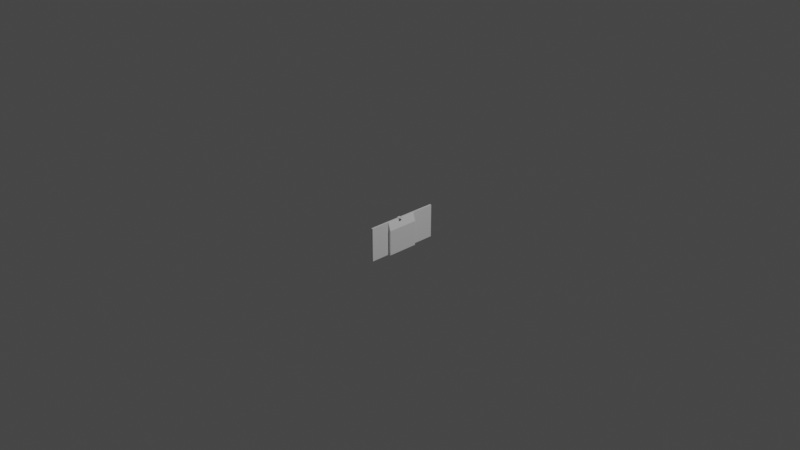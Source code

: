 # Source: mic-mount.blend  (saved by Blender 3.3.6; exported with 4.5.12 LTS)
import bpy
from mathutils import Matrix  # noqa: F401  (used for matrix-valued properties, if any)

bpy.ops.wm.read_factory_settings(use_empty=True)
scene = bpy.context.scene
scene.name = 'Scene'

# ---- materials (node trees are filled in below, after node groups)
mat_material = bpy.data.materials.new('Material')
mat_material.alpha_threshold = 0.0
mat_material.use_transparent_shadow = False
mat_material.line_color = (0.0, 0.0, 0.0, 1.0)

# ---- material node trees
mat_material.use_nodes = True; mat_material.node_tree.nodes.clear()
_N = mat_material.node_tree.nodes; _L = mat_material.node_tree.links
n0 = _N.new('ShaderNodeOutputMaterial'); n0.name = 'Material Output'; n0.location = (300, 300)
n1 = _N.new('ShaderNodeBsdfPrincipled'); n1.name = 'Principled BSDF'; n1.location = (10, 300)
n1.distribution = 'GGX'
n1.subsurface_method = 'RANDOM_WALK_SKIN'
n1.inputs[2].default_value = 0.4
n1.inputs[3].default_value = 1.45
n1.inputs[27].default_value = (0.0, 0.0, 0.0, 1.0)
n1.inputs[28].default_value = 1.0
_L.new(n1.outputs[0], n0.inputs[0])
n0.is_active_output = True

# ---- world
world_world = bpy.data.worlds.new('World'); scene.world = world_world
world_world.use_nodes = True; world_world.node_tree.nodes.clear()
_N = world_world.node_tree.nodes; _L = world_world.node_tree.links
n0 = _N.new('ShaderNodeOutputWorld'); n0.name = 'World Output'; n0.location = (300, 300)
n1 = _N.new('ShaderNodeBackground'); n1.name = 'Background'; n1.location = (10, 300)
n1.inputs[0].default_value = (0.05088, 0.05088, 0.05088, 1.0)
_L.new(n1.outputs[0], n0.inputs[0])
n0.is_active_output = True
world_world.color = (0.05088, 0.05088, 0.05088)
world_world.use_sun_shadow = False
world_world.sun_shadow_jitter_overblur = 0.0

# ---- cameras
cam_camera = bpy.data.cameras.new('Camera')
cam_camera.clip_end = 100.0
cam_camera.ortho_scale = 7.314

# ---- lights
light_light = bpy.data.lights.new('Light', 'POINT')
light_light.transmission_factor = 0.0
light_light.energy = 1000.0
light_light.shadow_soft_size = 0.1
light_light.shadow_maximum_resolution = 0.006
light_light.use_absolute_resolution = True

# ---- meshes
me_cube = bpy.data.meshes.new('Cube')
me_cube.from_pydata([(0.664, 0.3, 1.0), (0.9468, 0.3, -1.0), (0.664, -0.3, 1.0), (0.9468, -0.3, -1.0), (-1.0, 0.3, 1.0), (-1.0, 0.3, -1.0), (-1.0, -0.3, 1.0), (-1.0, -0.3, -1.0), (1.625, 0.2669, 1.22)], [], [(0, 4, 6, 2), (3, 2, 6, 7), (7, 6, 4, 5), (5, 1, 3, 7), (1, 0, 2, 3), (5, 4, 0, 1)])
_uv = me_cube.uv_layers.new(name='UVMap')
_uv.uv.foreach_set('vector', [0.625, 0.5, 0.875, 0.5, 0.875, 0.75, 0.625, 0.75, 0.375, 0.75, 0.625, 0.75, 0.625, 1.0, 0.375, 1.0, 0.375, 0.0, 0.625, 0.0, 0.625, 0.25, 0.375, 0.25, 0.125, 0.5, 0.375, 0.5, 0.375, 0.75, 0.125, 0.75, 0.375, 0.5, 0.625, 0.5, 0.625, 0.75, 0.375, 0.75, 0.375, 0.25, 0.625, 0.25, 0.625, 0.5, 0.375, 0.5])
me_cube.materials.append(mat_material)
me_cube.use_mirror_vertex_groups = False
me_cube.update()
me_cylinder = bpy.data.meshes.new('Cylinder')
me_cylinder.from_pydata([(0.0, 0.009075, -0.0025), (0.0, 0.009075, 0.0025), (0.00177, 0.008901, -0.0025), (0.00177, 0.008901, 0.0025), (0.003473, 0.008384, -0.0025), (0.003473, 0.008384, 0.0025), (0.005042, 0.007546, -0.0025), (0.005042, 0.007546, 0.0025), (0.006417, 0.006417, -0.0025), (0.006417, 0.006417, 0.0025), (0.007546, 0.005042, -0.0025), (0.007546, 0.005042, 0.0025), (0.008384, 0.003473, -0.0025), (0.008384, 0.003473, 0.0025), (0.008901, 0.00177, -0.0025), (0.008901, 0.00177, 0.0025), (0.009075, -3.967e-10, -0.0025), (0.009075, -3.967e-10, 0.0025), (0.008901, -0.00177, -0.0025), (0.008901, -0.00177, 0.0025), (0.008384, -0.003473, -0.0025), (0.008384, -0.003473, 0.0025), (0.007546, -0.005042, -0.0025), (0.007546, -0.005042, 0.0025), (0.006417, -0.006417, -0.0025), (0.006417, -0.006417, 0.0025), (0.005042, -0.007546, -0.0025), (0.005042, -0.007546, 0.0025), (0.003473, -0.008384, -0.0025), (0.003473, -0.008384, 0.0025), (0.00177, -0.008901, -0.0025), (0.00177, -0.008901, 0.0025), (-7.934e-10, -0.009075, -0.0025), (-7.934e-10, -0.009075, 0.0025), (-0.00177, -0.008901, -0.0025), (-0.00177, -0.008901, 0.0025), (-0.003473, -0.008384, -0.0025), (-0.003473, -0.008384, 0.0025), (-0.005042, -0.007546, -0.0025), (-0.005042, -0.007546, 0.0025), (-0.006417, -0.006417, -0.0025), (-0.006417, -0.006417, 0.0025), (-0.007546, -0.005042, -0.0025), (-0.007546, -0.005042, 0.0025), (-0.008384, -0.003473, -0.0025), (-0.008384, -0.003473, 0.0025), (-0.008901, -0.00177, -0.0025), (-0.008901, -0.00177, 0.0025), (-0.009075, 1.082e-10, -0.0025), (-0.009075, 1.082e-10, 0.0025), (-0.008901, 0.00177, -0.0025), (-0.008901, 0.00177, 0.0025), (-0.008384, 0.003473, -0.0025), (-0.008384, 0.003473, 0.0025), (-0.007546, 0.005042, -0.0025), (-0.007546, 0.005042, 0.0025), (-0.006417, 0.006417, -0.0025), (-0.006417, 0.006417, 0.0025), (-0.005042, 0.007546, -0.0025), (-0.005042, 0.007546, 0.0025), (-0.003473, 0.008384, -0.0025), (-0.003473, 0.008384, 0.0025), (-0.00177, 0.008901, -0.0025), (-0.00177, 0.008901, 0.0025)], [], [(0, 1, 3, 2), (2, 3, 5, 4), (4, 5, 7, 6), (6, 7, 9, 8), (8, 9, 11, 10), (10, 11, 13, 12), (12, 13, 15, 14), (14, 15, 17, 16), (16, 17, 19, 18), (18, 19, 21, 20), (20, 21, 23, 22), (22, 23, 25, 24), (24, 25, 27, 26), (26, 27, 29, 28), (28, 29, 31, 30), (30, 31, 33, 32), (32, 33, 35, 34), (34, 35, 37, 36), (36, 37, 39, 38), (38, 39, 41, 40), (40, 41, 43, 42), (42, 43, 45, 44), (44, 45, 47, 46), (46, 47, 49, 48), (48, 49, 51, 50), (50, 51, 53, 52), (52, 53, 55, 54), (54, 55, 57, 56), (56, 57, 59, 58), (58, 59, 61, 60), (3, 1, 63, 61, 59, 57, 55, 53, 51, 49, 47, 45, 43, 41, 39, 37, 35, 33, 31, 29, 27, 25, 23, 21, 19, 17, 15, 13, 11, 9, 7, 5), (60, 61, 63, 62), (62, 63, 1, 0), (0, 2, 4, 6, 8, 10, 12, 14, 16, 18, 20, 22, 24, 26, 28, 30, 32, 34, 36, 38, 40, 42, 44, 46, 48, 50, 52, 54, 56, 58, 60, 62)])
_uv = me_cylinder.uv_layers.new(name='UVMap')
_uv.uv.foreach_set('vector', [1.0, 0.5, 1.0, 1.0, 0.9688, 1.0, 0.9688, 0.5, 0.9688, 0.5, 0.9688, 1.0, 0.9375, 1.0, 0.9375, 0.5, 0.9375, 0.5, 0.9375, 1.0, 0.9062, 1.0, 0.9062, 0.5, 0.9062, 0.5, 0.9062, 1.0, 0.875, 1.0, 0.875, 0.5, 0.875, 0.5, 0.875, 1.0, 0.8438, 1.0, 0.8438, 0.5, 0.8438, 0.5, 0.8438, 1.0, 0.8125, 1.0, 0.8125, 0.5, 0.8125, 0.5, 0.8125, 1.0, 0.7812, 1.0, 0.7812, 0.5, 0.7812, 0.5, 0.7812, 1.0, 0.75, 1.0, 0.75, 0.5, 0.75, 0.5, 0.75, 1.0, 0.7188, 1.0, 0.7188, 0.5, 0.7188, 0.5, 0.7188, 1.0, 0.6875, 1.0, 0.6875, 0.5, 0.6875, 0.5, 0.6875, 1.0, 0.6562, 1.0, 0.6562, 0.5, 0.6562, 0.5, 0.6562, 1.0, 0.625, 1.0, 0.625, 0.5, 0.625, 0.5, 0.625, 1.0, 0.5938, 1.0, 0.5938, 0.5, 0.5938, 0.5, 0.5938, 1.0, 0.5625, 1.0, 0.5625, 0.5, 0.5625, 0.5, 0.5625, 1.0, 0.5312, 1.0, 0.5312, 0.5, 0.5312, 0.5, 0.5312, 1.0, 0.5, 1.0, 0.5, 0.5, 0.5, 0.5, 0.5, 1.0, 0.4688, 1.0, 0.4688, 0.5, 0.4688, 0.5, 0.4688, 1.0, 0.4375, 1.0, 0.4375, 0.5, 0.4375, 0.5, 0.4375, 1.0, 0.4062, 1.0, 0.4062, 0.5, 0.4062, 0.5, 0.4062, 1.0, 0.375, 1.0, 0.375, 0.5, 0.375, 0.5, 0.375, 1.0, 0.3438, 1.0, 0.3438, 0.5, 0.3438, 0.5, 0.3438, 1.0, 0.3125, 1.0, 0.3125, 0.5, 0.3125, 0.5, 0.3125, 1.0, 0.2812, 1.0, 0.2812, 0.5, 0.2812, 0.5, 0.2812, 1.0, 0.25, 1.0, 0.25, 0.5, 0.25, 0.5, 0.25, 1.0, 0.2188, 1.0, 0.2188, 0.5, 0.2188, 0.5, 0.2188, 1.0, 0.1875, 1.0, 0.1875, 0.5, 0.1875, 0.5, 0.1875, 1.0, 0.1562, 1.0, 0.1562, 0.5, 0.1562, 0.5, 0.1562, 1.0, 0.125, 1.0, 0.125, 0.5, 0.125, 0.5, 0.125, 1.0, 0.09375, 1.0, 0.09375, 0.5, 0.09375, 0.5, 0.09375, 1.0, 0.0625, 1.0, 0.0625, 0.5, 0.2968, 0.4854, 0.25, 0.49, 0.2032, 0.4854, 0.1582, 0.4717, 0.1167, 0.4496, 0.08029, 0.4197, 0.05045, 0.3833, 0.02827, 0.3418, 0.01461, 0.2968, 0.01, 0.25, 0.01461, 0.2032, 0.02827, 0.1582, 0.05045, 0.1167, 0.08029, 0.08029, 0.1167, 0.05045, 0.1582, 0.02827, 0.2032, 0.01461, 0.25, 0.01, 0.2968, 0.01461, 0.3418, 0.02827, 0.3833, 0.05045, 0.4197, 0.08029, 0.4496, 0.1167, 0.4717, 0.1582, 0.4854, 0.2032, 0.49, 0.25, 0.4854, 0.2968, 0.4717, 0.3418, 0.4496, 0.3833, 0.4197, 0.4197, 0.3833, 0.4496, 0.3418, 0.4717, 0.0625, 0.5, 0.0625, 1.0, 0.03125, 1.0, 0.03125, 0.5, 0.03125, 0.5, 0.03125, 1.0, 0.0, 1.0, 0.0, 0.5, 0.75, 0.49, 0.7968, 0.4854, 0.8418, 0.4717, 0.8833, 0.4496, 0.9197, 0.4197, 0.9496, 0.3833, 0.9717, 0.3418, 0.9854, 0.2968, 0.99, 0.25, 0.9854, 0.2032, 0.9717, 0.1582, 0.9496, 0.1167, 0.9197, 0.08029, 0.8833, 0.05045, 0.8418, 0.02827, 0.7968, 0.01461, 0.75, 0.01, 0.7032, 0.01461, 0.6582, 0.02827, 0.6167, 0.05045, 0.5803, 0.08029, 0.5504, 0.1167, 0.5283, 0.1582, 0.5146, 0.2032, 0.51, 0.25, 0.5146, 0.2968, 0.5283, 0.3418, 0.5504, 0.3833, 0.5803, 0.4197, 0.6167, 0.4496, 0.6582, 0.4717, 0.7032, 0.4854])
me_cylinder.update()
me_cube_003 = bpy.data.meshes.new('Cube.003')
me_cube_003.from_pydata([(-0.012, -0.012, -0.012), (-0.012, -0.012, 0.012), (-0.012, 0.012, -0.012), (-0.012, 0.012, 0.012), (0.012, -0.012, -0.012), (0.012, -0.012, 0.012), (0.012, 0.012, -0.012), (0.012, 0.012, 0.012)], [], [(0, 1, 3, 2), (2, 3, 7, 6), (6, 7, 5, 4), (4, 5, 1, 0), (2, 6, 4, 0), (7, 3, 1, 5)])
_uv = me_cube_003.uv_layers.new(name='UVMap')
_uv.uv.foreach_set('vector', [0.375, 0.0, 0.625, 0.0, 0.625, 0.25, 0.375, 0.25, 0.375, 0.25, 0.625, 0.25, 0.625, 0.5, 0.375, 0.5, 0.375, 0.5, 0.625, 0.5, 0.625, 0.75, 0.375, 0.75, 0.375, 0.75, 0.625, 0.75, 0.625, 1.0, 0.375, 1.0, 0.125, 0.5, 0.375, 0.5, 0.375, 0.75, 0.125, 0.75, 0.625, 0.5, 0.875, 0.5, 0.875, 0.75, 0.625, 0.75])
me_cube_003.update()
me_cube_005 = bpy.data.meshes.new('Cube.005')
me_cube_005.from_pydata([(1.0, 1.0, 1.0), (1.0, 1.0, -1.0), (1.0, -0.8333, 1.0), (1.0, -0.8333, -1.0), (-1.0, 1.0, 1.0), (-1.0, 1.0, -1.0), (-1.0, -0.8333, 1.0), (-1.0, -0.8333, -1.0), (1.0, 1.0, -1.0), (1.0, -0.8333, -1.0)], [(9, 8)], [(0, 4, 6, 2), (3, 2, 6, 7), (7, 6, 4, 5), (5, 1, 3, 7), (1, 0, 2, 3), (5, 4, 0, 1)])
_uv = me_cube_005.uv_layers.new(name='UVMap')
_uv.uv.foreach_set('vector', [0.625, 0.5, 0.875, 0.5, 0.875, 0.75, 0.625, 0.75, 0.375, 0.75, 0.625, 0.75, 0.625, 1.0, 0.375, 1.0, 0.375, 0.0, 0.625, 0.0, 0.625, 0.25, 0.375, 0.25, 0.125, 0.5, 0.375, 0.5, 0.375, 0.75, 0.125, 0.75, 0.375, 0.5, 0.625, 0.5, 0.625, 0.75, 0.375, 0.75, 0.375, 0.25, 0.625, 0.25, 0.625, 0.5, 0.375, 0.5])
me_cube_005.materials.append(mat_material)
me_cube_005.use_mirror_vertex_groups = False
me_cube_005.update()
me_cube_006 = bpy.data.meshes.new('Cube.006')
me_cube_006.from_pydata([(1.0, 1.0, 1.0), (1.0, 1.0, -1.0), (1.0, -0.8333, 1.0), (1.0, -0.8333, -1.0), (-1.0, 1.0, 1.0), (-1.0, 1.0, -1.0), (-1.0, -0.8333, 1.0), (-1.0, -0.8333, -1.0), (1.0, 1.0, -1.0), (1.0, -0.8333, -1.0)], [(9, 8)], [(0, 4, 6, 2), (3, 2, 6, 7), (7, 6, 4, 5), (5, 1, 3, 7), (1, 0, 2, 3), (5, 4, 0, 1)])
_uv = me_cube_006.uv_layers.new(name='UVMap')
_uv.uv.foreach_set('vector', [0.625, 0.5, 0.875, 0.5, 0.875, 0.75, 0.625, 0.75, 0.375, 0.75, 0.625, 0.75, 0.625, 1.0, 0.375, 1.0, 0.375, 0.0, 0.625, 0.0, 0.625, 0.25, 0.375, 0.25, 0.125, 0.5, 0.375, 0.5, 0.375, 0.75, 0.125, 0.75, 0.375, 0.5, 0.625, 0.5, 0.625, 0.75, 0.375, 0.75, 0.375, 0.25, 0.625, 0.25, 0.625, 0.5, 0.375, 0.5])
me_cube_006.materials.append(mat_material)
me_cube_006.use_mirror_vertex_groups = False
me_cube_006.update()
me_cube_007 = bpy.data.meshes.new('Cube.007')
me_cube_007.from_pydata([(-0.034, -0.034, -0.034), (-0.034, -0.034, 0.034), (-0.034, 0.034, -0.034), (-0.034, 0.034, 0.034), (0.034, -0.034, -0.034), (-0.034, -0.034, 0.034), (0.034, 0.034, -0.034), (-0.034, 0.034, 0.034)], [], [(0, 1, 3, 2), (2, 3, 7, 6), (6, 7, 5, 4), (4, 5, 1, 0), (2, 6, 4, 0), (7, 3, 1, 5)])
_uv = me_cube_007.uv_layers.new(name='UVMap')
_uv.uv.foreach_set('vector', [0.375, 0.0, 0.625, 0.0, 0.625, 0.25, 0.375, 0.25, 0.375, 0.25, 0.625, 0.25, 0.625, 0.5, 0.375, 0.5, 0.375, 0.5, 0.625, 0.5, 0.625, 0.75, 0.375, 0.75, 0.375, 0.75, 0.625, 0.75, 0.625, 1.0, 0.375, 1.0, 0.125, 0.5, 0.375, 0.5, 0.375, 0.75, 0.125, 0.75, 0.625, 0.5, 0.875, 0.5, 0.875, 0.75, 0.625, 0.75])
me_cube_007.update()
me_circle_002 = bpy.data.meshes.new('Circle.002')
me_circle_002.from_pydata([(0.0, 0.0032, 0.0), (-0.0006243, 0.003139, 0.0), (-0.001225, 0.002956, 0.0), (-0.001778, 0.002661, 0.0), (-0.002263, 0.002263, 0.0), (-0.002661, 0.001778, 0.0), (-0.002956, 0.001225, 0.0), (-0.003139, 0.0006243, 0.0), (-0.0032, -1.399e-10, 0.0), (-0.003139, -0.0006243, 0.0), (-0.002956, -0.001225, 0.0), (-0.002661, -0.001778, 0.0), (-0.002263, -0.002263, 0.0), (-0.001778, -0.002661, 0.0), (-0.001225, -0.002956, 0.0), (-0.0006243, -0.003139, 0.0), (2.798e-10, -0.0032, 0.0), (0.0006243, -0.003139, 0.0), (0.001225, -0.002956, 0.0), (0.001778, -0.002661, 0.0), (0.002263, -0.002263, 0.0), (0.002661, -0.001778, 0.0), (0.002956, -0.001225, 0.0), (0.003139, -0.0006243, 0.0), (0.0032, 3.816e-11, 0.0), (0.003139, 0.0006243, 0.0), (0.002956, 0.001225, 0.0), (0.002661, 0.001778, 0.0), (0.002263, 0.002263, 0.0), (0.001778, 0.002661, 0.0), (0.001225, 0.002956, 0.0), (0.0006243, 0.003139, 0.0), (0.0, 0.0032, 0.0026), (-0.0006243, 0.003139, 0.0026), (-0.001225, 0.002956, 0.0026), (-0.001778, 0.002661, 0.0026), (-0.002263, 0.002263, 0.0026), (-0.002661, 0.001778, 0.0026), (-0.002956, 0.001225, 0.0026), (-0.003139, 0.0006243, 0.0026), (-0.0032, -1.399e-10, 0.0026), (-0.003139, -0.0006243, 0.0026), (-0.002956, -0.001225, 0.0026), (-0.002661, -0.001778, 0.0026), (-0.002263, -0.002263, 0.0026), (-0.001778, -0.002661, 0.0026), (-0.001225, -0.002956, 0.0026), (-0.0006243, -0.003139, 0.0026), (2.798e-10, -0.0032, 0.0026), (0.0006243, -0.003139, 0.0026), (0.001225, -0.002956, 0.0026), (0.001778, -0.002661, 0.0026), (0.002263, -0.002263, 0.0026), (0.002661, -0.001778, 0.0026), (0.002956, -0.001225, 0.0026), (0.003139, -0.0006243, 0.0026), (0.0032, 3.816e-11, 0.0026), (0.003139, 0.0006243, 0.0026), (0.002956, 0.001225, 0.0026), (0.002661, 0.001778, 0.0026), (0.002263, 0.002263, 0.0026), (0.001778, 0.002661, 0.0026), (0.001225, 0.002956, 0.0026), (0.0006243, 0.003139, 0.0026)], [], [(0, 31, 30, 29, 28, 27, 26, 25, 24, 23, 22, 21, 20, 19, 18, 17, 16, 15, 14, 13, 12, 11, 10, 9, 8, 7, 6, 5, 4, 3, 2, 1), (32, 33, 34, 35, 36, 37, 38, 39, 40, 41, 42, 43, 44, 45, 46, 47, 48, 49, 50, 51, 52, 53, 54, 55, 56, 57, 58, 59, 60, 61, 62, 63), (13, 14, 46, 45), (0, 1, 33, 32), (27, 28, 60, 59), (14, 15, 47, 46), (1, 2, 34, 33), (28, 29, 61, 60), (15, 16, 48, 47), (2, 3, 35, 34), (29, 30, 62, 61), (16, 17, 49, 48), (3, 4, 36, 35), (30, 31, 63, 62), (17, 18, 50, 49), (4, 5, 37, 36), (31, 0, 32, 63), (18, 19, 51, 50), (5, 6, 38, 37), (19, 20, 52, 51), (6, 7, 39, 38), (20, 21, 53, 52), (7, 8, 40, 39), (21, 22, 54, 53), (8, 9, 41, 40), (22, 23, 55, 54), (9, 10, 42, 41), (23, 24, 56, 55), (10, 11, 43, 42), (24, 25, 57, 56), (11, 12, 44, 43), (25, 26, 58, 57), (12, 13, 45, 44), (26, 27, 59, 58)])
_uv = me_circle_002.uv_layers.new(name='UVMap')
_uv.uv.foreach_set('vector', [0.5, 1.0, 0.5975, 0.9904, 0.6913, 0.9619, 0.7778, 0.9157, 0.8536, 0.8536, 0.9157, 0.7778, 0.9619, 0.6913, 0.9904, 0.5975, 1.0, 0.5, 0.9904, 0.4025, 0.9619, 0.3087, 0.9157, 0.2222, 0.8536, 0.1464, 0.7778, 0.08427, 0.6913, 0.03806, 0.5975, 0.009607, 0.5, 0.0, 0.4025, 0.009607, 0.3087, 0.03806, 0.2222, 0.08427, 0.1464, 0.1464, 0.08427, 0.2222, 0.03806, 0.3087, 0.009607, 0.4025, 0.0, 0.5, 0.009607, 0.5975, 0.03806, 0.6913, 0.08427, 0.7778, 0.1464, 0.8536, 0.2222, 0.9157, 0.3087, 0.9619, 0.4025, 0.9904, 0.5, 1.0, 0.4025, 0.9904, 0.3087, 0.9619, 0.2222, 0.9157, 0.1464, 0.8536, 0.08427, 0.7778, 0.03806, 0.6913, 0.009607, 0.5975, 0.0, 0.5, 0.009607, 0.4025, 0.03806, 0.3087, 0.08427, 0.2222, 0.1464, 0.1464, 0.2222, 0.08427, 0.3087, 0.03806, 0.4025, 0.009607, 0.5, 0.0, 0.5975, 0.009607, 0.6913, 0.03806, 0.7778, 0.08427, 0.8536, 0.1464, 0.9157, 0.2222, 0.9619, 0.3087, 0.9904, 0.4025, 1.0, 0.5, 0.9904, 0.5975, 0.9619, 0.6913, 0.9157, 0.7778, 0.8536, 0.8536, 0.7778, 0.9157, 0.6913, 0.9619, 0.5975, 0.9904, 0.2222, 0.08427, 0.3087, 0.03806, 0.3087, 0.03806, 0.2222, 0.08427, 0.5, 1.0, 0.4025, 0.9904, 0.4025, 0.9904, 0.5, 1.0, 0.9157, 0.7778, 0.8536, 0.8536, 0.8536, 0.8536, 0.9157, 0.7778, 0.3087, 0.03806, 0.4025, 0.009607, 0.4025, 0.009607, 0.3087, 0.03806, 0.4025, 0.9904, 0.3087, 0.9619, 0.3087, 0.9619, 0.4025, 0.9904, 0.8536, 0.8536, 0.7778, 0.9157, 0.7778, 0.9157, 0.8536, 0.8536, 0.4025, 0.009607, 0.5, 0.0, 0.5, 0.0, 0.4025, 0.009607, 0.3087, 0.9619, 0.2222, 0.9157, 0.2222, 0.9157, 0.3087, 0.9619, 0.7778, 0.9157, 0.6913, 0.9619, 0.6913, 0.9619, 0.7778, 0.9157, 0.5, 0.0, 0.5975, 0.009607, 0.5975, 0.009607, 0.5, 0.0, 0.2222, 0.9157, 0.1464, 0.8536, 0.1464, 0.8536, 0.2222, 0.9157, 0.6913, 0.9619, 0.5975, 0.9904, 0.5975, 0.9904, 0.6913, 0.9619, 0.5975, 0.009607, 0.6913, 0.03806, 0.6913, 0.03806, 0.5975, 0.009607, 0.1464, 0.8536, 0.08427, 0.7778, 0.08427, 0.7778, 0.1464, 0.8536, 0.5975, 0.9904, 0.5, 1.0, 0.5, 1.0, 0.5975, 0.9904, 0.6913, 0.03806, 0.7778, 0.08427, 0.7778, 0.08427, 0.6913, 0.03806, 0.08427, 0.7778, 0.03806, 0.6913, 0.03806, 0.6913, 0.08427, 0.7778, 0.7778, 0.08427, 0.8536, 0.1464, 0.8536, 0.1464, 0.7778, 0.08427, 0.03806, 0.6913, 0.009607, 0.5975, 0.009607, 0.5975, 0.03806, 0.6913, 0.8536, 0.1464, 0.9157, 0.2222, 0.9157, 0.2222, 0.8536, 0.1464, 0.009607, 0.5975, 0.0, 0.5, 0.0, 0.5, 0.009607, 0.5975, 0.9157, 0.2222, 0.9619, 0.3087, 0.9619, 0.3087, 0.9157, 0.2222, 0.0, 0.5, 0.009607, 0.4025, 0.009607, 0.4025, 0.0, 0.5, 0.9619, 0.3087, 0.9904, 0.4025, 0.9904, 0.4025, 0.9619, 0.3087, 0.009607, 0.4025, 0.03806, 0.3087, 0.03806, 0.3087, 0.009607, 0.4025, 0.9904, 0.4025, 1.0, 0.5, 1.0, 0.5, 0.9904, 0.4025, 0.03806, 0.3087, 0.08427, 0.2222, 0.08427, 0.2222, 0.03806, 0.3087, 1.0, 0.5, 0.9904, 0.5975, 0.9904, 0.5975, 1.0, 0.5, 0.08427, 0.2222, 0.1464, 0.1464, 0.1464, 0.1464, 0.08427, 0.2222, 0.9904, 0.5975, 0.9619, 0.6913, 0.9619, 0.6913, 0.9904, 0.5975, 0.1464, 0.1464, 0.2222, 0.08427, 0.2222, 0.08427, 0.1464, 0.1464, 0.9619, 0.6913, 0.9157, 0.7778, 0.9157, 0.7778, 0.9619, 0.6913])
me_circle_002.update()
me_circle_006 = bpy.data.meshes.new('Circle.006')
me_circle_006.from_pydata([(0.0, 0.0032, 0.0), (-0.002771, 0.0016, 0.0), (-0.002771, -0.0016, 0.0), (2.798e-10, -0.0032, 0.0), (0.002771, -0.0016, 0.0), (0.002771, 0.0016, 0.0), (0.0, 0.0032, 0.003), (-0.002771, 0.0016, 0.003), (-0.002771, -0.0016, 0.003), (2.798e-10, -0.0032, 0.003), (0.002771, -0.0016, 0.003), (0.002771, 0.0016, 0.003)], [], [(0, 5, 4, 3, 2, 1), (6, 7, 8, 9, 10, 11), (1, 2, 8, 7), (4, 5, 11, 10), (2, 3, 9, 8), (0, 1, 7, 6), (5, 0, 6, 11), (3, 4, 10, 9)])
_uv = me_circle_006.uv_layers.new(name='UVMap')
_uv.uv.foreach_set('vector', [0.5, 1.0, 0.933, 0.75, 0.933, 0.25, 0.5, 0.0, 0.06699, 0.25, 0.06699, 0.75, 0.5, 1.0, 0.06699, 0.75, 0.06699, 0.25, 0.5, 0.0, 0.933, 0.25, 0.933, 0.75, 0.06699, 0.75, 0.06699, 0.25, 0.06699, 0.25, 0.06699, 0.75, 0.933, 0.25, 0.933, 0.75, 0.933, 0.75, 0.933, 0.25, 0.06699, 0.25, 0.5, 0.0, 0.5, 0.0, 0.06699, 0.25, 0.5, 1.0, 0.06699, 0.75, 0.06699, 0.75, 0.5, 1.0, 0.933, 0.75, 0.5, 1.0, 0.5, 1.0, 0.933, 0.75, 0.5, 0.0, 0.933, 0.25, 0.933, 0.25, 0.5, 0.0])
me_circle_006.update()
me_circle_008 = bpy.data.meshes.new('Circle.008')
me_circle_008.from_pydata([(0.0, 0.002, 0.0), (-0.0003902, 0.001962, 0.0), (-0.0007654, 0.001848, 0.0), (-0.001111, 0.001663, 0.0), (-0.001414, 0.001414, 0.0), (-0.001663, 0.001111, 0.0), (-0.001848, 0.0007654, 0.0), (-0.001962, 0.0003902, 0.0), (-0.002, -8.742e-11, 0.0), (-0.001962, -0.0003902, 0.0), (-0.001848, -0.0007654, 0.0), (-0.001663, -0.001111, 0.0), (-0.001414, -0.001414, 0.0), (-0.001111, -0.001663, 0.0), (-0.0007654, -0.001848, 0.0), (-0.0003902, -0.001962, 0.0), (1.748e-10, -0.002, 0.0), (0.0003902, -0.001962, 0.0), (0.0007654, -0.001848, 0.0), (0.001111, -0.001663, 0.0), (0.001414, -0.001414, 0.0), (0.001663, -0.001111, 0.0), (0.001848, -0.0007654, 0.0), (0.001962, -0.0003902, 0.0), (0.002, 2.385e-11, 0.0), (0.001962, 0.0003902, 0.0), (0.001848, 0.0007654, 0.0), (0.001663, 0.001111, 0.0), (0.001414, 0.001414, 0.0), (0.001111, 0.001663, 0.0), (0.0007654, 0.001848, 0.0), (0.0003902, 0.001962, 0.0), (0.0, 0.002, 0.026), (-0.0003902, 0.001962, 0.026), (-0.0007654, 0.001848, 0.026), (-0.001111, 0.001663, 0.026), (-0.001414, 0.001414, 0.026), (-0.001663, 0.001111, 0.026), (-0.001848, 0.0007654, 0.026), (-0.001962, 0.0003902, 0.026), (-0.002, -8.742e-11, 0.026), (-0.001962, -0.0003902, 0.026), (-0.001848, -0.0007654, 0.026), (-0.001663, -0.001111, 0.026), (-0.001414, -0.001414, 0.026), (-0.001111, -0.001663, 0.026), (-0.0007654, -0.001848, 0.026), (-0.0003902, -0.001962, 0.026), (1.748e-10, -0.002, 0.026), (0.0003902, -0.001962, 0.026), (0.0007654, -0.001848, 0.026), (0.001111, -0.001663, 0.026), (0.001414, -0.001414, 0.026), (0.001663, -0.001111, 0.026), (0.001848, -0.0007654, 0.026), (0.001962, -0.0003902, 0.026), (0.002, 2.385e-11, 0.026), (0.001962, 0.0003902, 0.026), (0.001848, 0.0007654, 0.026), (0.001663, 0.001111, 0.026), (0.001414, 0.001414, 0.026), (0.001111, 0.001663, 0.026), (0.0007654, 0.001848, 0.026), (0.0003902, 0.001962, 0.026)], [], [(0, 31, 30, 29, 28, 27, 26, 25, 24, 23, 22, 21, 20, 19, 18, 17, 16, 15, 14, 13, 12, 11, 10, 9, 8, 7, 6, 5, 4, 3, 2, 1), (32, 33, 34, 35, 36, 37, 38, 39, 40, 41, 42, 43, 44, 45, 46, 47, 48, 49, 50, 51, 52, 53, 54, 55, 56, 57, 58, 59, 60, 61, 62, 63), (25, 26, 58, 57), (12, 13, 45, 44), (26, 27, 59, 58), (13, 14, 46, 45), (0, 1, 33, 32), (27, 28, 60, 59), (14, 15, 47, 46), (1, 2, 34, 33), (28, 29, 61, 60), (15, 16, 48, 47), (2, 3, 35, 34), (29, 30, 62, 61), (16, 17, 49, 48), (3, 4, 36, 35), (30, 31, 63, 62), (17, 18, 50, 49), (4, 5, 37, 36), (31, 0, 32, 63), (18, 19, 51, 50), (5, 6, 38, 37), (19, 20, 52, 51), (6, 7, 39, 38), (20, 21, 53, 52), (7, 8, 40, 39), (21, 22, 54, 53), (8, 9, 41, 40), (22, 23, 55, 54), (9, 10, 42, 41), (23, 24, 56, 55), (10, 11, 43, 42), (24, 25, 57, 56), (11, 12, 44, 43)])
_uv = me_circle_008.uv_layers.new(name='UVMap')
_uv.uv.foreach_set('vector', [0.5, 1.0, 0.5975, 0.9904, 0.6913, 0.9619, 0.7778, 0.9157, 0.8536, 0.8536, 0.9157, 0.7778, 0.9619, 0.6913, 0.9904, 0.5975, 1.0, 0.5, 0.9904, 0.4025, 0.9619, 0.3087, 0.9157, 0.2222, 0.8536, 0.1464, 0.7778, 0.08427, 0.6913, 0.03806, 0.5975, 0.009607, 0.5, 0.0, 0.4025, 0.009607, 0.3087, 0.03806, 0.2222, 0.08427, 0.1464, 0.1464, 0.08427, 0.2222, 0.03806, 0.3087, 0.009607, 0.4025, 0.0, 0.5, 0.009607, 0.5975, 0.03806, 0.6913, 0.08427, 0.7778, 0.1464, 0.8536, 0.2222, 0.9157, 0.3087, 0.9619, 0.4025, 0.9904, 0.5, 1.0, 0.4025, 0.9904, 0.3087, 0.9619, 0.2222, 0.9157, 0.1464, 0.8536, 0.08427, 0.7778, 0.03806, 0.6913, 0.009607, 0.5975, 0.0, 0.5, 0.009607, 0.4025, 0.03806, 0.3087, 0.08427, 0.2222, 0.1464, 0.1464, 0.2222, 0.08427, 0.3087, 0.03806, 0.4025, 0.009607, 0.5, 0.0, 0.5975, 0.009607, 0.6913, 0.03806, 0.7778, 0.08427, 0.8536, 0.1464, 0.9157, 0.2222, 0.9619, 0.3087, 0.9904, 0.4025, 1.0, 0.5, 0.9904, 0.5975, 0.9619, 0.6913, 0.9157, 0.7778, 0.8536, 0.8536, 0.7778, 0.9157, 0.6913, 0.9619, 0.5975, 0.9904, 0.9904, 0.5975, 0.9619, 0.6913, 0.9619, 0.6913, 0.9904, 0.5975, 0.1464, 0.1464, 0.2222, 0.08427, 0.2222, 0.08427, 0.1464, 0.1464, 0.9619, 0.6913, 0.9157, 0.7778, 0.9157, 0.7778, 0.9619, 0.6913, 0.2222, 0.08427, 0.3087, 0.03806, 0.3087, 0.03806, 0.2222, 0.08427, 0.5, 1.0, 0.4025, 0.9904, 0.4025, 0.9904, 0.5, 1.0, 0.9157, 0.7778, 0.8536, 0.8536, 0.8536, 0.8536, 0.9157, 0.7778, 0.3087, 0.03806, 0.4025, 0.009607, 0.4025, 0.009607, 0.3087, 0.03806, 0.4025, 0.9904, 0.3087, 0.9619, 0.3087, 0.9619, 0.4025, 0.9904, 0.8536, 0.8536, 0.7778, 0.9157, 0.7778, 0.9157, 0.8536, 0.8536, 0.4025, 0.009607, 0.5, 0.0, 0.5, 0.0, 0.4025, 0.009607, 0.3087, 0.9619, 0.2222, 0.9157, 0.2222, 0.9157, 0.3087, 0.9619, 0.7778, 0.9157, 0.6913, 0.9619, 0.6913, 0.9619, 0.7778, 0.9157, 0.5, 0.0, 0.5975, 0.009607, 0.5975, 0.009607, 0.5, 0.0, 0.2222, 0.9157, 0.1464, 0.8536, 0.1464, 0.8536, 0.2222, 0.9157, 0.6913, 0.9619, 0.5975, 0.9904, 0.5975, 0.9904, 0.6913, 0.9619, 0.5975, 0.009607, 0.6913, 0.03806, 0.6913, 0.03806, 0.5975, 0.009607, 0.1464, 0.8536, 0.08427, 0.7778, 0.08427, 0.7778, 0.1464, 0.8536, 0.5975, 0.9904, 0.5, 1.0, 0.5, 1.0, 0.5975, 0.9904, 0.6913, 0.03806, 0.7778, 0.08427, 0.7778, 0.08427, 0.6913, 0.03806, 0.08427, 0.7778, 0.03806, 0.6913, 0.03806, 0.6913, 0.08427, 0.7778, 0.7778, 0.08427, 0.8536, 0.1464, 0.8536, 0.1464, 0.7778, 0.08427, 0.03806, 0.6913, 0.009607, 0.5975, 0.009607, 0.5975, 0.03806, 0.6913, 0.8536, 0.1464, 0.9157, 0.2222, 0.9157, 0.2222, 0.8536, 0.1464, 0.009607, 0.5975, 0.0, 0.5, 0.0, 0.5, 0.009607, 0.5975, 0.9157, 0.2222, 0.9619, 0.3087, 0.9619, 0.3087, 0.9157, 0.2222, 0.0, 0.5, 0.009607, 0.4025, 0.009607, 0.4025, 0.0, 0.5, 0.9619, 0.3087, 0.9904, 0.4025, 0.9904, 0.4025, 0.9619, 0.3087, 0.009607, 0.4025, 0.03806, 0.3087, 0.03806, 0.3087, 0.009607, 0.4025, 0.9904, 0.4025, 1.0, 0.5, 1.0, 0.5, 0.9904, 0.4025, 0.03806, 0.3087, 0.08427, 0.2222, 0.08427, 0.2222, 0.03806, 0.3087, 1.0, 0.5, 0.9904, 0.5975, 0.9904, 0.5975, 1.0, 0.5, 0.08427, 0.2222, 0.1464, 0.1464, 0.1464, 0.1464, 0.08427, 0.2222])
me_circle_008.update()
me_circle_001 = bpy.data.meshes.new('Circle.001')
me_circle_001.from_pydata([(0.0, 0.0032, 0.0), (-0.0006243, 0.003139, 0.0), (-0.001225, 0.002956, 0.0), (-0.001778, 0.002661, 0.0), (-0.002263, 0.002263, 0.0), (-0.002661, 0.001778, 0.0), (-0.002956, 0.001225, 0.0), (-0.003139, 0.0006243, 0.0), (-0.0032, -1.399e-10, 0.0), (-0.003139, -0.0006243, 0.0), (-0.002956, -0.001225, 0.0), (-0.002661, -0.001778, 0.0), (-0.002263, -0.002263, 0.0), (-0.001778, -0.002661, 0.0), (-0.001225, -0.002956, 0.0), (-0.0006243, -0.003139, 0.0), (2.798e-10, -0.0032, 0.0), (0.0006243, -0.003139, 0.0), (0.001225, -0.002956, 0.0), (0.001778, -0.002661, 0.0), (0.002263, -0.002263, 0.0), (0.002661, -0.001778, 0.0), (0.002956, -0.001225, 0.0), (0.003139, -0.0006243, 0.0), (0.0032, 3.816e-11, 0.0), (0.003139, 0.0006243, 0.0), (0.002956, 0.001225, 0.0), (0.002661, 0.001778, 0.0), (0.002263, 0.002263, 0.0), (0.001778, 0.002661, 0.0), (0.001225, 0.002956, 0.0), (0.0006243, 0.003139, 0.0), (0.0, 0.0032, 0.0026), (-0.0006243, 0.003139, 0.0026), (-0.001225, 0.002956, 0.0026), (-0.001778, 0.002661, 0.0026), (-0.002263, 0.002263, 0.0026), (-0.002661, 0.001778, 0.0026), (-0.002956, 0.001225, 0.0026), (-0.003139, 0.0006243, 0.0026), (-0.0032, -1.399e-10, 0.0026), (-0.003139, -0.0006243, 0.0026), (-0.002956, -0.001225, 0.0026), (-0.002661, -0.001778, 0.0026), (-0.002263, -0.002263, 0.0026), (-0.001778, -0.002661, 0.0026), (-0.001225, -0.002956, 0.0026), (-0.0006243, -0.003139, 0.0026), (2.798e-10, -0.0032, 0.0026), (0.0006243, -0.003139, 0.0026), (0.001225, -0.002956, 0.0026), (0.001778, -0.002661, 0.0026), (0.002263, -0.002263, 0.0026), (0.002661, -0.001778, 0.0026), (0.002956, -0.001225, 0.0026), (0.003139, -0.0006243, 0.0026), (0.0032, 3.816e-11, 0.0026), (0.003139, 0.0006243, 0.0026), (0.002956, 0.001225, 0.0026), (0.002661, 0.001778, 0.0026), (0.002263, 0.002263, 0.0026), (0.001778, 0.002661, 0.0026), (0.001225, 0.002956, 0.0026), (0.0006243, 0.003139, 0.0026)], [], [(0, 31, 30, 29, 28, 27, 26, 25, 24, 23, 22, 21, 20, 19, 18, 17, 16, 15, 14, 13, 12, 11, 10, 9, 8, 7, 6, 5, 4, 3, 2, 1), (32, 33, 34, 35, 36, 37, 38, 39, 40, 41, 42, 43, 44, 45, 46, 47, 48, 49, 50, 51, 52, 53, 54, 55, 56, 57, 58, 59, 60, 61, 62, 63), (13, 14, 46, 45), (0, 1, 33, 32), (27, 28, 60, 59), (14, 15, 47, 46), (1, 2, 34, 33), (28, 29, 61, 60), (15, 16, 48, 47), (2, 3, 35, 34), (29, 30, 62, 61), (16, 17, 49, 48), (3, 4, 36, 35), (30, 31, 63, 62), (17, 18, 50, 49), (4, 5, 37, 36), (31, 0, 32, 63), (18, 19, 51, 50), (5, 6, 38, 37), (19, 20, 52, 51), (6, 7, 39, 38), (20, 21, 53, 52), (7, 8, 40, 39), (21, 22, 54, 53), (8, 9, 41, 40), (22, 23, 55, 54), (9, 10, 42, 41), (23, 24, 56, 55), (10, 11, 43, 42), (24, 25, 57, 56), (11, 12, 44, 43), (25, 26, 58, 57), (12, 13, 45, 44), (26, 27, 59, 58)])
_uv = me_circle_001.uv_layers.new(name='UVMap')
_uv.uv.foreach_set('vector', [0.5, 1.0, 0.5975, 0.9904, 0.6913, 0.9619, 0.7778, 0.9157, 0.8536, 0.8536, 0.9157, 0.7778, 0.9619, 0.6913, 0.9904, 0.5975, 1.0, 0.5, 0.9904, 0.4025, 0.9619, 0.3087, 0.9157, 0.2222, 0.8536, 0.1464, 0.7778, 0.08427, 0.6913, 0.03806, 0.5975, 0.009607, 0.5, 0.0, 0.4025, 0.009607, 0.3087, 0.03806, 0.2222, 0.08427, 0.1464, 0.1464, 0.08427, 0.2222, 0.03806, 0.3087, 0.009607, 0.4025, 0.0, 0.5, 0.009607, 0.5975, 0.03806, 0.6913, 0.08427, 0.7778, 0.1464, 0.8536, 0.2222, 0.9157, 0.3087, 0.9619, 0.4025, 0.9904, 0.5, 1.0, 0.4025, 0.9904, 0.3087, 0.9619, 0.2222, 0.9157, 0.1464, 0.8536, 0.08427, 0.7778, 0.03806, 0.6913, 0.009607, 0.5975, 0.0, 0.5, 0.009607, 0.4025, 0.03806, 0.3087, 0.08427, 0.2222, 0.1464, 0.1464, 0.2222, 0.08427, 0.3087, 0.03806, 0.4025, 0.009607, 0.5, 0.0, 0.5975, 0.009607, 0.6913, 0.03806, 0.7778, 0.08427, 0.8536, 0.1464, 0.9157, 0.2222, 0.9619, 0.3087, 0.9904, 0.4025, 1.0, 0.5, 0.9904, 0.5975, 0.9619, 0.6913, 0.9157, 0.7778, 0.8536, 0.8536, 0.7778, 0.9157, 0.6913, 0.9619, 0.5975, 0.9904, 0.2222, 0.08427, 0.3087, 0.03806, 0.3087, 0.03806, 0.2222, 0.08427, 0.5, 1.0, 0.4025, 0.9904, 0.4025, 0.9904, 0.5, 1.0, 0.9157, 0.7778, 0.8536, 0.8536, 0.8536, 0.8536, 0.9157, 0.7778, 0.3087, 0.03806, 0.4025, 0.009607, 0.4025, 0.009607, 0.3087, 0.03806, 0.4025, 0.9904, 0.3087, 0.9619, 0.3087, 0.9619, 0.4025, 0.9904, 0.8536, 0.8536, 0.7778, 0.9157, 0.7778, 0.9157, 0.8536, 0.8536, 0.4025, 0.009607, 0.5, 0.0, 0.5, 0.0, 0.4025, 0.009607, 0.3087, 0.9619, 0.2222, 0.9157, 0.2222, 0.9157, 0.3087, 0.9619, 0.7778, 0.9157, 0.6913, 0.9619, 0.6913, 0.9619, 0.7778, 0.9157, 0.5, 0.0, 0.5975, 0.009607, 0.5975, 0.009607, 0.5, 0.0, 0.2222, 0.9157, 0.1464, 0.8536, 0.1464, 0.8536, 0.2222, 0.9157, 0.6913, 0.9619, 0.5975, 0.9904, 0.5975, 0.9904, 0.6913, 0.9619, 0.5975, 0.009607, 0.6913, 0.03806, 0.6913, 0.03806, 0.5975, 0.009607, 0.1464, 0.8536, 0.08427, 0.7778, 0.08427, 0.7778, 0.1464, 0.8536, 0.5975, 0.9904, 0.5, 1.0, 0.5, 1.0, 0.5975, 0.9904, 0.6913, 0.03806, 0.7778, 0.08427, 0.7778, 0.08427, 0.6913, 0.03806, 0.08427, 0.7778, 0.03806, 0.6913, 0.03806, 0.6913, 0.08427, 0.7778, 0.7778, 0.08427, 0.8536, 0.1464, 0.8536, 0.1464, 0.7778, 0.08427, 0.03806, 0.6913, 0.009607, 0.5975, 0.009607, 0.5975, 0.03806, 0.6913, 0.8536, 0.1464, 0.9157, 0.2222, 0.9157, 0.2222, 0.8536, 0.1464, 0.009607, 0.5975, 0.0, 0.5, 0.0, 0.5, 0.009607, 0.5975, 0.9157, 0.2222, 0.9619, 0.3087, 0.9619, 0.3087, 0.9157, 0.2222, 0.0, 0.5, 0.009607, 0.4025, 0.009607, 0.4025, 0.0, 0.5, 0.9619, 0.3087, 0.9904, 0.4025, 0.9904, 0.4025, 0.9619, 0.3087, 0.009607, 0.4025, 0.03806, 0.3087, 0.03806, 0.3087, 0.009607, 0.4025, 0.9904, 0.4025, 1.0, 0.5, 1.0, 0.5, 0.9904, 0.4025, 0.03806, 0.3087, 0.08427, 0.2222, 0.08427, 0.2222, 0.03806, 0.3087, 1.0, 0.5, 0.9904, 0.5975, 0.9904, 0.5975, 1.0, 0.5, 0.08427, 0.2222, 0.1464, 0.1464, 0.1464, 0.1464, 0.08427, 0.2222, 0.9904, 0.5975, 0.9619, 0.6913, 0.9619, 0.6913, 0.9904, 0.5975, 0.1464, 0.1464, 0.2222, 0.08427, 0.2222, 0.08427, 0.1464, 0.1464, 0.9619, 0.6913, 0.9157, 0.7778, 0.9157, 0.7778, 0.9619, 0.6913])
me_circle_001.update()
me_circle_003 = bpy.data.meshes.new('Circle.003')
me_circle_003.from_pydata([(0.0, 0.0032, 0.0), (-0.002771, 0.0016, 0.0), (-0.002771, -0.0016, 0.0), (2.798e-10, -0.0032, 0.0), (0.002771, -0.0016, 0.0), (0.002771, 0.0016, 0.0), (0.0, 0.0032, 0.003), (-0.002771, 0.0016, 0.003), (-0.002771, -0.0016, 0.003), (2.798e-10, -0.0032, 0.003), (0.002771, -0.0016, 0.003), (0.002771, 0.0016, 0.003)], [], [(0, 5, 4, 3, 2, 1), (6, 7, 8, 9, 10, 11), (1, 2, 8, 7), (4, 5, 11, 10), (2, 3, 9, 8), (0, 1, 7, 6), (5, 0, 6, 11), (3, 4, 10, 9)])
_uv = me_circle_003.uv_layers.new(name='UVMap')
_uv.uv.foreach_set('vector', [0.5, 1.0, 0.933, 0.75, 0.933, 0.25, 0.5, 0.0, 0.06699, 0.25, 0.06699, 0.75, 0.5, 1.0, 0.06699, 0.75, 0.06699, 0.25, 0.5, 0.0, 0.933, 0.25, 0.933, 0.75, 0.06699, 0.75, 0.06699, 0.25, 0.06699, 0.25, 0.06699, 0.75, 0.933, 0.25, 0.933, 0.75, 0.933, 0.75, 0.933, 0.25, 0.06699, 0.25, 0.5, 0.0, 0.5, 0.0, 0.06699, 0.25, 0.5, 1.0, 0.06699, 0.75, 0.06699, 0.75, 0.5, 1.0, 0.933, 0.75, 0.5, 1.0, 0.5, 1.0, 0.933, 0.75, 0.5, 0.0, 0.933, 0.25, 0.933, 0.25, 0.5, 0.0])
me_circle_003.update()
me_circle_004 = bpy.data.meshes.new('Circle.004')
me_circle_004.from_pydata([(0.0, 0.002, 0.0), (-0.0003902, 0.001962, 0.0), (-0.0007654, 0.001848, 0.0), (-0.001111, 0.001663, 0.0), (-0.001414, 0.001414, 0.0), (-0.001663, 0.001111, 0.0), (-0.001848, 0.0007654, 0.0), (-0.001962, 0.0003902, 0.0), (-0.002, -8.742e-11, 0.0), (-0.001962, -0.0003902, 0.0), (-0.001848, -0.0007654, 0.0), (-0.001663, -0.001111, 0.0), (-0.001414, -0.001414, 0.0), (-0.001111, -0.001663, 0.0), (-0.0007654, -0.001848, 0.0), (-0.0003902, -0.001962, 0.0), (1.748e-10, -0.002, 0.0), (0.0003902, -0.001962, 0.0), (0.0007654, -0.001848, 0.0), (0.001111, -0.001663, 0.0), (0.001414, -0.001414, 0.0), (0.001663, -0.001111, 0.0), (0.001848, -0.0007654, 0.0), (0.001962, -0.0003902, 0.0), (0.002, 2.385e-11, 0.0), (0.001962, 0.0003902, 0.0), (0.001848, 0.0007654, 0.0), (0.001663, 0.001111, 0.0), (0.001414, 0.001414, 0.0), (0.001111, 0.001663, 0.0), (0.0007654, 0.001848, 0.0), (0.0003902, 0.001962, 0.0), (0.0, 0.002, 0.026), (-0.0003902, 0.001962, 0.026), (-0.0007654, 0.001848, 0.026), (-0.001111, 0.001663, 0.026), (-0.001414, 0.001414, 0.026), (-0.001663, 0.001111, 0.026), (-0.001848, 0.0007654, 0.026), (-0.001962, 0.0003902, 0.026), (-0.002, -8.742e-11, 0.026), (-0.001962, -0.0003902, 0.026), (-0.001848, -0.0007654, 0.026), (-0.001663, -0.001111, 0.026), (-0.001414, -0.001414, 0.026), (-0.001111, -0.001663, 0.026), (-0.0007654, -0.001848, 0.026), (-0.0003902, -0.001962, 0.026), (1.748e-10, -0.002, 0.026), (0.0003902, -0.001962, 0.026), (0.0007654, -0.001848, 0.026), (0.001111, -0.001663, 0.026), (0.001414, -0.001414, 0.026), (0.001663, -0.001111, 0.026), (0.001848, -0.0007654, 0.026), (0.001962, -0.0003902, 0.026), (0.002, 2.385e-11, 0.026), (0.001962, 0.0003902, 0.026), (0.001848, 0.0007654, 0.026), (0.001663, 0.001111, 0.026), (0.001414, 0.001414, 0.026), (0.001111, 0.001663, 0.026), (0.0007654, 0.001848, 0.026), (0.0003902, 0.001962, 0.026)], [], [(0, 31, 30, 29, 28, 27, 26, 25, 24, 23, 22, 21, 20, 19, 18, 17, 16, 15, 14, 13, 12, 11, 10, 9, 8, 7, 6, 5, 4, 3, 2, 1), (32, 33, 34, 35, 36, 37, 38, 39, 40, 41, 42, 43, 44, 45, 46, 47, 48, 49, 50, 51, 52, 53, 54, 55, 56, 57, 58, 59, 60, 61, 62, 63), (25, 26, 58, 57), (12, 13, 45, 44), (26, 27, 59, 58), (13, 14, 46, 45), (0, 1, 33, 32), (27, 28, 60, 59), (14, 15, 47, 46), (1, 2, 34, 33), (28, 29, 61, 60), (15, 16, 48, 47), (2, 3, 35, 34), (29, 30, 62, 61), (16, 17, 49, 48), (3, 4, 36, 35), (30, 31, 63, 62), (17, 18, 50, 49), (4, 5, 37, 36), (31, 0, 32, 63), (18, 19, 51, 50), (5, 6, 38, 37), (19, 20, 52, 51), (6, 7, 39, 38), (20, 21, 53, 52), (7, 8, 40, 39), (21, 22, 54, 53), (8, 9, 41, 40), (22, 23, 55, 54), (9, 10, 42, 41), (23, 24, 56, 55), (10, 11, 43, 42), (24, 25, 57, 56), (11, 12, 44, 43)])
_uv = me_circle_004.uv_layers.new(name='UVMap')
_uv.uv.foreach_set('vector', [0.5, 1.0, 0.5975, 0.9904, 0.6913, 0.9619, 0.7778, 0.9157, 0.8536, 0.8536, 0.9157, 0.7778, 0.9619, 0.6913, 0.9904, 0.5975, 1.0, 0.5, 0.9904, 0.4025, 0.9619, 0.3087, 0.9157, 0.2222, 0.8536, 0.1464, 0.7778, 0.08427, 0.6913, 0.03806, 0.5975, 0.009607, 0.5, 0.0, 0.4025, 0.009607, 0.3087, 0.03806, 0.2222, 0.08427, 0.1464, 0.1464, 0.08427, 0.2222, 0.03806, 0.3087, 0.009607, 0.4025, 0.0, 0.5, 0.009607, 0.5975, 0.03806, 0.6913, 0.08427, 0.7778, 0.1464, 0.8536, 0.2222, 0.9157, 0.3087, 0.9619, 0.4025, 0.9904, 0.5, 1.0, 0.4025, 0.9904, 0.3087, 0.9619, 0.2222, 0.9157, 0.1464, 0.8536, 0.08427, 0.7778, 0.03806, 0.6913, 0.009607, 0.5975, 0.0, 0.5, 0.009607, 0.4025, 0.03806, 0.3087, 0.08427, 0.2222, 0.1464, 0.1464, 0.2222, 0.08427, 0.3087, 0.03806, 0.4025, 0.009607, 0.5, 0.0, 0.5975, 0.009607, 0.6913, 0.03806, 0.7778, 0.08427, 0.8536, 0.1464, 0.9157, 0.2222, 0.9619, 0.3087, 0.9904, 0.4025, 1.0, 0.5, 0.9904, 0.5975, 0.9619, 0.6913, 0.9157, 0.7778, 0.8536, 0.8536, 0.7778, 0.9157, 0.6913, 0.9619, 0.5975, 0.9904, 0.9904, 0.5975, 0.9619, 0.6913, 0.9619, 0.6913, 0.9904, 0.5975, 0.1464, 0.1464, 0.2222, 0.08427, 0.2222, 0.08427, 0.1464, 0.1464, 0.9619, 0.6913, 0.9157, 0.7778, 0.9157, 0.7778, 0.9619, 0.6913, 0.2222, 0.08427, 0.3087, 0.03806, 0.3087, 0.03806, 0.2222, 0.08427, 0.5, 1.0, 0.4025, 0.9904, 0.4025, 0.9904, 0.5, 1.0, 0.9157, 0.7778, 0.8536, 0.8536, 0.8536, 0.8536, 0.9157, 0.7778, 0.3087, 0.03806, 0.4025, 0.009607, 0.4025, 0.009607, 0.3087, 0.03806, 0.4025, 0.9904, 0.3087, 0.9619, 0.3087, 0.9619, 0.4025, 0.9904, 0.8536, 0.8536, 0.7778, 0.9157, 0.7778, 0.9157, 0.8536, 0.8536, 0.4025, 0.009607, 0.5, 0.0, 0.5, 0.0, 0.4025, 0.009607, 0.3087, 0.9619, 0.2222, 0.9157, 0.2222, 0.9157, 0.3087, 0.9619, 0.7778, 0.9157, 0.6913, 0.9619, 0.6913, 0.9619, 0.7778, 0.9157, 0.5, 0.0, 0.5975, 0.009607, 0.5975, 0.009607, 0.5, 0.0, 0.2222, 0.9157, 0.1464, 0.8536, 0.1464, 0.8536, 0.2222, 0.9157, 0.6913, 0.9619, 0.5975, 0.9904, 0.5975, 0.9904, 0.6913, 0.9619, 0.5975, 0.009607, 0.6913, 0.03806, 0.6913, 0.03806, 0.5975, 0.009607, 0.1464, 0.8536, 0.08427, 0.7778, 0.08427, 0.7778, 0.1464, 0.8536, 0.5975, 0.9904, 0.5, 1.0, 0.5, 1.0, 0.5975, 0.9904, 0.6913, 0.03806, 0.7778, 0.08427, 0.7778, 0.08427, 0.6913, 0.03806, 0.08427, 0.7778, 0.03806, 0.6913, 0.03806, 0.6913, 0.08427, 0.7778, 0.7778, 0.08427, 0.8536, 0.1464, 0.8536, 0.1464, 0.7778, 0.08427, 0.03806, 0.6913, 0.009607, 0.5975, 0.009607, 0.5975, 0.03806, 0.6913, 0.8536, 0.1464, 0.9157, 0.2222, 0.9157, 0.2222, 0.8536, 0.1464, 0.009607, 0.5975, 0.0, 0.5, 0.0, 0.5, 0.009607, 0.5975, 0.9157, 0.2222, 0.9619, 0.3087, 0.9619, 0.3087, 0.9157, 0.2222, 0.0, 0.5, 0.009607, 0.4025, 0.009607, 0.4025, 0.0, 0.5, 0.9619, 0.3087, 0.9904, 0.4025, 0.9904, 0.4025, 0.9619, 0.3087, 0.009607, 0.4025, 0.03806, 0.3087, 0.03806, 0.3087, 0.009607, 0.4025, 0.9904, 0.4025, 1.0, 0.5, 1.0, 0.5, 0.9904, 0.4025, 0.03806, 0.3087, 0.08427, 0.2222, 0.08427, 0.2222, 0.03806, 0.3087, 1.0, 0.5, 0.9904, 0.5975, 0.9904, 0.5975, 1.0, 0.5, 0.08427, 0.2222, 0.1464, 0.1464, 0.1464, 0.1464, 0.08427, 0.2222])
me_circle_004.update()
me_cube_008 = bpy.data.meshes.new('Cube.008')
me_cube_008.from_pydata([(-0.012, -0.012, -0.012), (-0.012, -0.012, 0.012), (-0.012, 0.012, -0.012), (-0.012, 0.012, 0.012), (0.012, -0.012, -0.012), (0.012, -0.012, 0.012), (0.012, 0.012, -0.012), (0.012, 0.012, 0.012)], [], [(0, 1, 3, 2), (2, 3, 7, 6), (6, 7, 5, 4), (4, 5, 1, 0), (2, 6, 4, 0), (7, 3, 1, 5)])
_uv = me_cube_008.uv_layers.new(name='UVMap')
_uv.uv.foreach_set('vector', [0.375, 0.0, 0.625, 0.0, 0.625, 0.25, 0.375, 0.25, 0.375, 0.25, 0.625, 0.25, 0.625, 0.5, 0.375, 0.5, 0.375, 0.5, 0.625, 0.5, 0.625, 0.75, 0.375, 0.75, 0.375, 0.75, 0.625, 0.75, 0.625, 1.0, 0.375, 1.0, 0.125, 0.5, 0.375, 0.5, 0.375, 0.75, 0.125, 0.75, 0.625, 0.5, 0.875, 0.5, 0.875, 0.75, 0.625, 0.75])
me_cube_008.update()

# ---- objects
ob_camera = bpy.data.objects.new('Camera', cam_camera)
ob_base = bpy.data.objects.new('Base', me_cube)
ob_light = bpy.data.objects.new('Light', light_light)
ob_mic_hole = bpy.data.objects.new('Mic-Hole', me_cylinder)
ob_mic = bpy.data.objects.new('Mic', me_cube_003)
ob_monitor = bpy.data.objects.new('Monitor', me_cube_005)
ob_monitor_back_2 = bpy.data.objects.new('Monitor-Back-2', me_cube_006)
ob_monitor_back_1 = bpy.data.objects.new('Monitor-Back-1', me_cube_007)
ob_nut_left_top = bpy.data.objects.new('Nut-Left-Top', me_circle_002)
ob_nut_left_bottom = bpy.data.objects.new('Nut-Left-Bottom', me_circle_006)
ob_nut_left = bpy.data.objects.new('Nut-Left', me_circle_008)
ob_nut_right_top = bpy.data.objects.new('Nut-Right-Top', me_circle_001)
ob_nut_right_botton = bpy.data.objects.new('Nut-Right-Botton', me_circle_003)
ob_nut_right = bpy.data.objects.new('Nut-Right', me_circle_004)
ob_mic_001 = bpy.data.objects.new('Mic.001', me_cube_008)

# ---- transforms, parenting, visibility, modifiers, constraints
ob_camera.location = (7.359, -6.926, 4.958)
ob_camera.rotation_euler = (1.109, 0.0, 0.8149)
ob_camera.lock_rotations_4d = False
ob_camera.empty_display_type = 'ARROWS'
ob_camera.color = (0.0, 0.0, 0.0, 0.0)
ob_camera.display_type = 'WIRE'
ob_camera.lineart.crease_threshold = 0.0
ob_base.location = (0.00267, 0.0, 0.0125)
ob_base.scale = (0.0165, 0.06, 0.0075)
ob_base.lock_rotations_4d = False
ob_base.empty_display_type = 'ARROWS'
ob_base.lineart.crease_threshold = 0.0
_m = ob_base.modifiers.new('Boolean', 'BOOLEAN')
_m = ob_base.modifiers.new('Boolean.001', 'BOOLEAN')
_m.operation = 'UNION'
_m = ob_base.modifiers.new('Boolean.002', 'BOOLEAN')
_m.object = ob_mic
_m.operation = 'UNION'
_m = ob_base.modifiers.new('Boolean.003', 'BOOLEAN')
_m.object = ob_monitor
_m = ob_base.modifiers.new('Boolean.004', 'BOOLEAN')
_m.object = ob_nut_right
_m = ob_base.modifiers.new('Boolean.005', 'BOOLEAN')
_m.object = ob_nut_left
_m = ob_base.modifiers.new('Boolean.006', 'BOOLEAN')
_m.object = ob_nut_left_bottom
_m = ob_base.modifiers.new('Boolean.007', 'BOOLEAN')
_m.object = ob_nut_right_botton
_m = ob_base.modifiers.new('Boolean.008', 'BOOLEAN')
_m.object = ob_monitor_back_1
ob_light.location = (4.076, 1.005, 5.904)
ob_light.rotation_euler = (0.6503, 0.05522, 1.866)
ob_light.lock_rotations_4d = False
ob_light.empty_display_type = 'ARROWS'
ob_light.color = (0.0, 0.0, 0.0, 0.0)
ob_light.lineart.crease_threshold = 0.0
ob_mic_hole.location = (0.02757, 4.167e-05, 0.01541)
ob_mic_hole.rotation_euler = (-0.0, 2.849, -0.0)
ob_mic_hole.scale = (1.0, 1.0, 1.62)
ob_mic_hole.display_type = 'WIRE'
ob_mic.location = (0.02185, 1.863e-09, 0.01369)
ob_mic.rotation_euler = (0.0, 1.279, 0.0)
ob_mic.scale = (0.3333, 1.5, 0.5)
ob_mic.display_type = 'WIRE'
_m = ob_mic.modifiers.new('Boolean', 'BOOLEAN')
_m.object = ob_mic_hole
_m = ob_mic.modifiers.new('Boolean.001', 'BOOLEAN')
_m.object = ob_nut_right
ob_monitor.location = (0.000751, -9.108e-05, -0.1679)
ob_monitor.scale = (0.00925, 0.4461, 0.1829)
ob_monitor.lock_rotations_4d = False
ob_monitor.empty_display_type = 'ARROWS'
ob_monitor.display_type = 'WIRE'
ob_monitor.lineart.crease_threshold = 0.0
ob_monitor_back_2.location = (0.02351, -9.108e-05, -0.2133)
ob_monitor_back_2.scale = (0.01351, 0.1885, 0.1374)
ob_monitor_back_2.lock_rotations_4d = False
ob_monitor_back_2.empty_display_type = 'ARROWS'
ob_monitor_back_2.display_type = 'WIRE'
ob_monitor_back_2.lineart.crease_threshold = 0.0
ob_monitor_back_1.location = (0.0235, 0.01562, -0.03058)
ob_monitor_back_1.scale = (0.3971, 5.083, 1.341)
ob_monitor_back_1.display_type = 'WIRE'
ob_nut_left_top.location = (0.03908, -0.01349, 0.01887)
ob_nut_left_top.rotation_euler = (-0.0, -1.863, -0.0)
ob_nut_left_top.scale = (1.0, 1.0, 2.673)
ob_nut_left_top.display_type = 'WIRE'
ob_nut_left_bottom.location = (0.01692, -0.01349, 0.01221)
ob_nut_left_bottom.rotation_euler = (-0.0, -1.863, -0.0)
ob_nut_left_bottom.scale = (1.1, 1.1, 1.953)
ob_nut_left_bottom.display_type = 'WIRE'
ob_nut_left.location = (0.03626, -0.01349, 0.01802)
ob_nut_left.rotation_euler = (-0.0, -1.863, -0.0)
ob_nut_left.display_type = 'WIRE'
ob_nut_right_top.location = (0.03908, 0.01364, 0.01887)
ob_nut_right_top.rotation_euler = (-0.0, -1.863, -0.0)
ob_nut_right_top.scale = (1.0, 1.0, 2.673)
ob_nut_right_top.display_type = 'WIRE'
ob_nut_right_botton.location = (0.01683, 0.01364, 0.01218)
ob_nut_right_botton.rotation_euler = (-0.0, -1.863, -0.0)
ob_nut_right_botton.scale = (1.1, 1.1, 1.953)
ob_nut_right_botton.display_type = 'WIRE'
ob_nut_right.location = (0.03626, 0.01364, 0.01802)
ob_nut_right.rotation_euler = (-0.0, -1.863, -0.0)
ob_nut_right.display_type = 'WIRE'
ob_mic_001.location = (0.03334, 1.863e-09, 0.01714)
ob_mic_001.rotation_euler = (0.0, 1.279, 0.0)
ob_mic_001.scale = (0.3333, 1.5, 0.5)
_m = ob_mic_001.modifiers.new('Boolean', 'BOOLEAN')
_m.object = ob_mic_hole
_m = ob_mic_001.modifiers.new('Boolean.001', 'BOOLEAN')
_m.object = ob_nut_left_top
_m = ob_mic_001.modifiers.new('Boolean.002', 'BOOLEAN')
_m.object = ob_nut_right_top
_m = ob_mic_001.modifiers.new('Boolean.003', 'BOOLEAN')
_m.object = ob_nut_left
_m = ob_mic_001.modifiers.new('Boolean.004', 'BOOLEAN')
_m.object = ob_nut_right

# ---- collection membership
scene.collection.objects.link(ob_camera)
scene.collection.objects.link(ob_base)
scene.collection.objects.link(ob_light)
scene.collection.objects.link(ob_mic_hole)
scene.collection.objects.link(ob_mic)
scene.collection.objects.link(ob_monitor)
scene.collection.objects.link(ob_monitor_back_2)
scene.collection.objects.link(ob_monitor_back_1)
scene.collection.objects.link(ob_nut_left_top)
scene.collection.objects.link(ob_nut_left_bottom)
scene.collection.objects.link(ob_nut_left)
scene.collection.objects.link(ob_nut_right_top)
scene.collection.objects.link(ob_nut_right_botton)
scene.collection.objects.link(ob_nut_right)
scene.collection.objects.link(ob_mic_001)

# ---- scene / render settings (as saved in the file)
scene.camera = ob_camera
scene.frame_start = 1; scene.frame_end = 250; scene.frame_set(0)
scene.render.engine = 'BLENDER_EEVEE_NEXT'
scene.cycles.sampling_pattern = 'TABULATED_SOBOL'
scene.cycles.use_light_tree = False
scene.view_settings.view_transform = 'Filmic'
bpy.context.view_layer.update()
